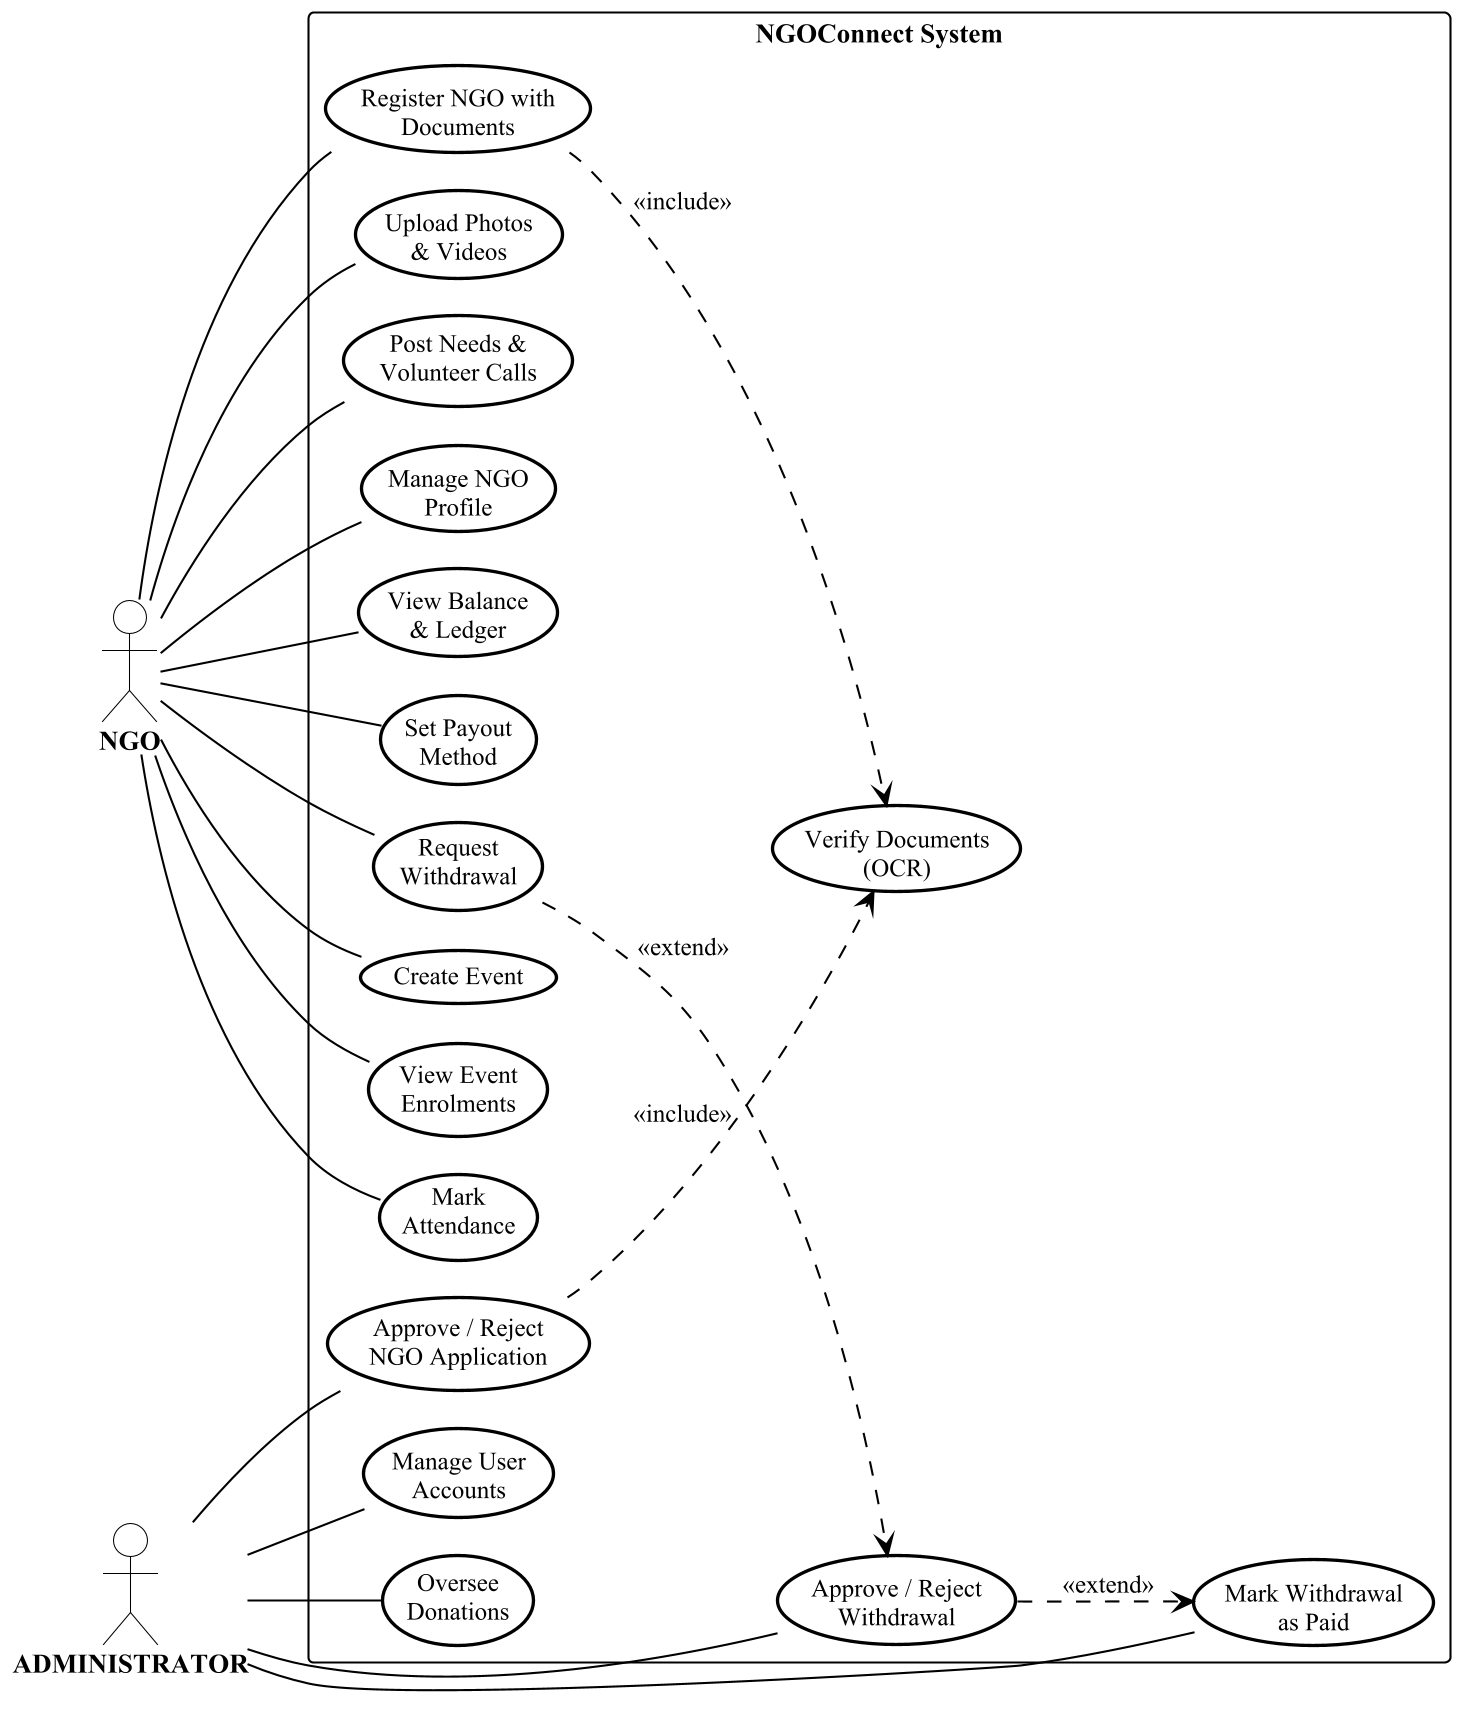

The diagram above was rendered by PlantUML. Its source (embedded in the PNG):
@startuml 02-usecase-ngo-admin
' Use Case Diagram - NGO and Administrator
!include common.puml
!pragma layout smetana

left to right direction
skinparam packageStyle rectangle

actor "NGO" as NGO
actor "ADMINISTRATOR" as ADMIN

rectangle "NGOConnect System" {

    usecase "Register NGO with\nDocuments" as UC1
    usecase "Verify Documents\n(OCR)" as UC2
    usecase "Approve / Reject\nNGO Application" as UC3
    usecase "Upload Photos\n& Videos" as UC4
    usecase "Post Needs &\nVolunteer Calls" as UC5
    usecase "Manage NGO\nProfile" as UC6

    usecase "View Balance\n& Ledger" as UC7
    usecase "Set Payout\nMethod" as UC8
    usecase "Request\nWithdrawal" as UC9
    usecase "Approve / Reject\nWithdrawal" as UC10
    usecase "Mark Withdrawal\nas Paid" as UC11

    usecase "Create Event" as UC12
    usecase "View Event\nEnrolments" as UC13
    usecase "Mark\nAttendance" as UC14

    usecase "Manage User\nAccounts" as UC15
    usecase "Oversee\nDonations" as UC16
}

NGO -- UC1
NGO -- UC4
NGO -- UC5
NGO -- UC6
NGO -- UC7
NGO -- UC8
NGO -- UC9
NGO -- UC12
NGO -- UC13
NGO -- UC14

ADMIN -- UC3
ADMIN -- UC10
ADMIN -- UC11
ADMIN -- UC15
ADMIN -- UC16

UC1 ..> UC2 : <<include>>
UC3 ..> UC2 : <<include>>
UC9 ..> UC10 : <<extend>>
UC10 ..> UC11 : <<extend>>

@enduml